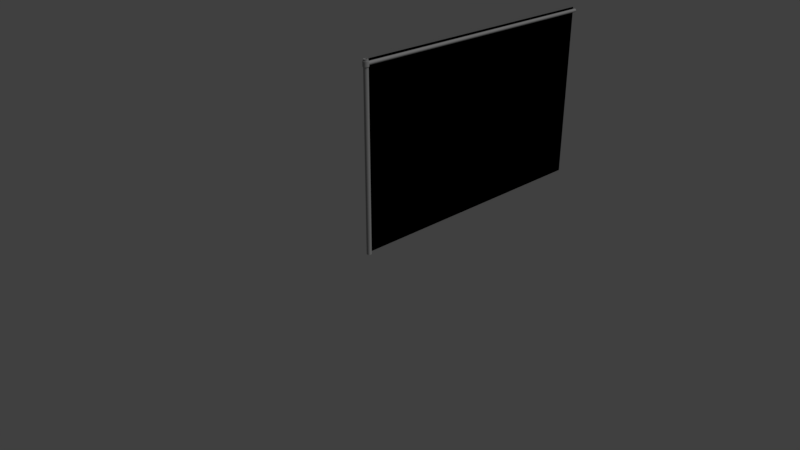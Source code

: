 # Source: chainLinkFence1.blend  (saved by Blender 2.79.0; exported with 4.5.12 LTS)
import bpy
from mathutils import Matrix  # noqa: F401  (used for matrix-valued properties, if any)

bpy.ops.wm.read_factory_settings(use_empty=True)
scene = bpy.context.scene
scene.name = 'Scene'

# ---- collections
col_collection_1 = bpy.data.collections.new('Collection 1'); scene.collection.children.link(col_collection_1)

# ---- materials (node trees are filled in below, after node groups)
mat_metal = bpy.data.materials.new('Metal')
mat_metal.alpha_threshold = 0.0
mat_metal.use_transparent_shadow = False
mat_metal.diffuse_color = (0.3883, 0.3883, 0.3883, 1.0)
mat_metal.roughness = 0.5
mat_metal.specular_intensity = 0.0
mat_metal.line_color = (0.0, 0.0, 0.0, 1.0)
mat_fence = bpy.data.materials.new('fence')
mat_fence.alpha_threshold = 0.0
mat_fence.use_transparent_shadow = False
mat_fence.roughness = 0.5
mat_fence.specular_intensity = 0.0

# ---- material node trees

# ---- world
world_world = bpy.data.worlds.new('World'); scene.world = world_world
world_world.color = (0.05088, 0.05088, 0.05088)
world_world.use_sun_shadow = False
world_world.sun_shadow_jitter_overblur = 0.0
world_world.cycles.sampling_method = 'MANUAL'

# ---- cameras
cam_camera = bpy.data.cameras.new('Camera')
cam_camera.clip_end = 100.0
cam_camera.lens = 35.0
cam_camera.sensor_width = 32.0
cam_camera.sensor_height = 18.0
cam_camera.ortho_scale = 7.314
cam_camera.dof.focus_distance = 0.0
cam_camera.dof.aperture_fstop = 128.0

# ---- lights
light_lamp = bpy.data.lights.new('Lamp', 'SUN')
light_lamp.transmission_factor = 0.0
light_lamp.cutoff_distance = 30.0
light_lamp.angle = 0.1993
light_lamp.energy = 1.0
light_lamp.shadow_buffer_clip_start = 1.001
light_lamp.shadow_soft_size = 0.1
light_lamp.shadow_cascade_max_distance = 1000.0

# ---- meshes
me_cylinder = bpy.data.meshes.new('Cylinder')
me_cylinder.from_pydata([(0.0, 0.0325, 1.217), (0.01244, 0.03003, 1.217), (0.02298, 0.02298, -1.25), (0.02298, 0.02298, 1.217), (0.03003, 0.01244, -1.25), (0.03003, 0.01244, 1.217), (0.0325, -1.421e-09, 1.217), (0.02298, -0.02298, -1.25), (0.02298, -0.02298, 1.217), (0.01244, -0.03003, -1.25), (0.01244, -0.03003, 1.217), (-0.01244, -0.03003, -1.25), (-0.02298, -0.02298, -1.25), (-0.02298, -0.02298, 1.217), (-0.03003, 0.01244, 1.217), (-0.02298, 0.02298, -1.25), (-0.02298, 0.02298, 1.217), (-0.01244, 0.03003, -1.25), (0.01244, 0.03003, 1.283), (0.0325, -1.421e-09, 1.283), (0.03003, -0.01244, 1.283), (0.02298, -0.02298, 1.283), (0.01244, -0.03003, 1.283), (-4.189e-08, -0.0325, 1.283), (-0.01244, -0.03003, 1.283), (-0.03003, -0.01244, 1.283), (-0.0325, 3.876e-10, 1.283), (-0.02298, 0.02298, 1.283), (1.08e-08, 0.0325, 1.308), (0.01244, 0.03003, 1.308), (0.02298, 0.02298, 1.308), (0.03003, 0.01244, 1.308), (0.0325, -1.421e-09, 1.308), (0.03003, -0.01244, 1.308), (0.02298, -0.02298, 1.308), (0.01244, -0.03003, 1.308), (1.571e-08, -0.0325, 1.308), (-0.0325, 3.876e-10, 1.308), (-0.02298, 0.02298, 1.308), (-0.01244, 0.03003, 1.308), (0.02873, 0.02873, 1.217), (-0.02873, -0.02873, 1.217), (-0.04062, 4.699e-10, 1.217), (-0.02873, 0.02873, 1.217), (-5.328e-08, 0.04062, 1.283), (0.02873, 0.02873, 1.283), (0.03753, 0.01555, 1.283), (0.03753, -0.01555, 1.283), (0.02873, -0.02873, 1.283), (0.01555, -0.03753, 1.283), (-0.02873, 0.02873, 1.283), (8.44e-10, 4.0, 1.274), (8.44e-10, -1.065e-09, 1.274), (0.009328, 4.0, 1.273), (0.009328, -9.844e-10, 1.273), (0.01724, 4.0, 1.267), (0.01724, -7.534e-10, 1.267), (0.02252, 4.0, 1.259), (0.02252, -4.077e-10, 1.259), (0.02437, 4.0, 1.25), (0.02437, 1.859e-15, 1.25), (0.02252, 4.0, 1.241), (0.02252, 4.077e-10, 1.241), (0.01724, 4.0, 1.233), (0.01724, 7.534e-10, 1.233), (0.009328, 4.0, 1.227), (0.009328, 9.844e-10, 1.227), (4.525e-09, 4.0, 1.226), (4.525e-09, 1.065e-09, 1.226), (-0.009328, 4.0, 1.227), (-0.009328, 9.844e-10, 1.227), (-0.01724, 4.0, 1.233), (-0.01724, 7.534e-10, 1.233), (-0.02252, 4.0, 1.241), (-0.02252, 4.077e-10, 1.241), (-0.02437, 4.0, 1.25), (-0.02437, 1.778e-15, 1.25), (-0.02252, 4.0, 1.259), (-0.02252, -4.077e-10, 1.259), (-0.01724, 4.0, 1.267), (-0.01724, -7.534e-10, 1.267), (-0.009328, 4.0, 1.273), (-0.009328, -9.844e-10, 1.273), (-0.0325, 4.0, 1.295), (-0.0325, 4.0, -1.25), (-0.0325, 0.0, 1.295), (-0.0325, 0.0, -1.25), (0.0, 0.0325, -0.01625), (0.01244, 0.03003, -0.01625), (0.02298, 0.02298, -0.01625), (0.03003, 0.01244, -0.01625), (0.0325, -1.421e-09, -0.01625), (0.03003, -0.01244, -0.01625), (0.02298, -0.02298, -0.01625), (0.01244, -0.03003, -0.01625), (4.907e-09, -0.0325, -0.01625), (-0.01244, -0.03003, -0.01625), (-0.02298, -0.02298, -0.01625), (-0.03003, -0.01244, -0.01625), (-0.0325, 3.876e-10, -0.01625), (-0.03003, 0.01244, -0.01625), (-0.02298, 0.02298, -0.01625), (-0.01244, 0.03003, -0.01625), (0.0, 0.0325, -1.25), (0.01244, 0.03003, -1.25), (0.0325, -1.421e-09, -1.25), (0.03003, -0.01244, -1.25), (0.03003, -0.01244, 1.217), (4.907e-09, -0.0325, -1.25), (4.907e-09, -0.0325, 1.217), (-0.01244, -0.03003, 1.217), (-0.03003, -0.01244, -1.25), (-0.03003, -0.01244, 1.217), (-0.0325, 3.876e-10, 1.217), (-0.03003, 0.01244, -1.25), (-0.01244, 0.03003, 1.217), (-4.68e-08, 0.0325, 1.283), (0.02298, 0.02298, 1.283), (0.03003, 0.01244, 1.283), (-0.02298, -0.02298, 1.283), (-0.03003, 0.01244, 1.283), (-0.01244, 0.03003, 1.283), (-0.01244, -0.03003, 1.308), (-0.02298, -0.02298, 1.308), (-0.03003, -0.01244, 1.308), (-0.03003, 0.01244, 1.308), (0.01555, 0.03753, 1.217), (5.224e-09, 0.04062, 1.217), (0.03753, 0.01555, 1.217), (0.04063, -1.79e-09, 1.217), (0.03753, -0.01555, 1.217), (0.02873, -0.02873, 1.217), (0.01555, -0.03753, 1.217), (1.136e-08, -0.04062, 1.217), (-0.01555, -0.03753, 1.217), (-0.03753, -0.01555, 1.217), (-0.03753, 0.01555, 1.217), (-0.01555, 0.03753, 1.217), (0.01555, 0.03753, 1.283), (0.04062, -1.79e-09, 1.283), (-4.714e-08, -0.04062, 1.283), (-0.01555, -0.03753, 1.283), (-0.02873, -0.02873, 1.283), (-0.03753, -0.01555, 1.283), (-0.04063, 4.699e-10, 1.283), (-0.03753, 0.01555, 1.283), (-0.01555, 0.03753, 1.283), (-0.01244, -0.03003, 1.217), (4.907e-09, -0.0325, 1.217), (-0.0325, 3.876e-10, 1.217), (-0.03003, -0.01244, 1.217), (0.03003, 0.01244, 1.283), (0.02298, 0.02298, 1.283), (-4.68e-08, 0.0325, 1.283), (-0.01244, 0.03003, 1.283), (-0.02298, -0.02298, 1.308), (-0.01244, -0.03003, 1.308), (-0.03003, -0.01244, 1.308), (0.01555, 0.03753, 1.217), (5.224e-09, 0.04062, 1.217), (0.03753, 0.01555, 1.217), (0.02873, 0.02873, 1.217), (0.03753, -0.01555, 1.217), (0.04063, -1.79e-09, 1.217), (0.02873, -0.02873, 1.217), (0.01555, -0.03753, 1.217), (-0.01555, -0.03753, 1.283), (-4.714e-08, -0.04062, 1.283), (-0.02873, -0.02873, 1.283), (-0.03753, -0.01555, 1.283), (-0.04063, 4.699e-10, 1.283), (-0.03753, 0.01555, 1.283), (0.01244, 0.03003, 1.217), (0.0, 0.0325, 1.217), (0.02298, 0.02298, 1.217), (0.03003, 0.01244, 1.217), (0.0325, -1.421e-09, 1.217), (0.01244, -0.03003, 1.217), (0.02298, -0.02298, 1.217), (-0.02298, 0.02298, 1.217), (-0.03003, 0.01244, 1.217), (0.03003, -0.01244, 1.283), (0.0325, -1.421e-09, 1.283), (0.02298, -0.02298, 1.283), (-4.189e-08, -0.0325, 1.283), (0.01244, -0.03003, 1.283), (-0.01244, -0.03003, 1.283), (-0.0325, 3.876e-10, 1.283), (-0.03003, -0.01244, 1.283), (-0.02298, 0.02298, 1.283), (-0.03003, 0.01244, 1.283), (0.01244, 0.03003, 1.308), (1.08e-08, 0.0325, 1.308), (0.02298, 0.02298, 1.308), (-0.01244, 0.03003, 1.308), (0.03003, 0.01244, 1.308), (0.0325, -1.421e-09, 1.308), (0.03003, -0.01244, 1.308), (0.02298, -0.02298, 1.308), (0.01244, -0.03003, 1.308), (1.571e-08, -0.0325, 1.308), (-0.02298, 0.02298, 1.308), (-0.03003, 0.01244, 1.308), (-0.01555, 0.03753, 1.217), (-0.04062, 4.699e-10, 1.217), (-0.03753, -0.01555, 1.217), (-0.03753, 0.01555, 1.217), (0.03753, 0.01555, 1.283), (0.02873, 0.02873, 1.283), (0.01555, -0.03753, 1.283), (0.02873, -0.02873, 1.283), (-0.02873, 0.02873, 1.283), (0.03003, -0.01244, 1.217), (-0.02298, -0.02298, 1.217), (-0.01244, 0.03003, 1.217), (0.01244, 0.03003, 1.283), (-0.02298, -0.02298, 1.283), (-0.0325, 3.876e-10, 1.308), (1.136e-08, -0.04062, 1.217), (-0.01555, -0.03753, 1.217), (-0.02873, -0.02873, 1.217), (-0.02873, 0.02873, 1.217), (0.01555, 0.03753, 1.283), (-5.328e-08, 0.04062, 1.283), (0.04062, -1.79e-09, 1.283), (0.03753, -0.01555, 1.283), (-0.01555, 0.03753, 1.283), (-0.0325, 4.0, -1.25), (-0.0325, 4.0, 1.295), (-0.0325, 0.0, 1.295), (-0.0325, 0.0, -1.25), (-0.01757, -0.01757, 1.308), (-0.009511, -0.02296, 1.308), (-0.02296, -0.009511, 1.308), (0.009511, 0.02296, 1.308), (8.999e-09, 0.02485, 1.308), (0.01757, 0.01757, 1.308), (-0.009511, 0.02296, 1.308), (0.02296, 0.009511, 1.308), (0.02485, -1.363e-09, 1.308), (0.02296, -0.009511, 1.308), (0.01757, -0.01757, 1.308), (0.009511, -0.02296, 1.308), (1.402e-08, -0.02485, 1.308), (-0.02485, -7.716e-11, 1.308), (-0.02296, 0.009511, 1.308), (-0.01757, 0.01757, 1.308), (-0.01757, -0.01757, 1.29), (-0.009511, -0.02296, 1.29), (-0.02296, -0.009511, 1.29), (0.009511, 0.02296, 1.29), (-3.409e-08, 0.02485, 1.29), (0.01757, 0.01757, 1.29), (-0.009511, 0.02296, 1.29), (0.02296, 0.009511, 1.29), (0.02485, -1.363e-09, 1.29), (0.02296, -0.009511, 1.29), (0.01757, -0.01757, 1.29), (0.009511, -0.02296, 1.29), (-2.907e-08, -0.02485, 1.29), (-0.02485, -7.716e-11, 1.29), (-0.02296, 0.009511, 1.29), (-0.01757, 0.01757, 1.29), (-0.01757, -0.01757, 1.308), (-0.009511, -0.02296, 1.308), (-0.02296, -0.009511, 1.308), (0.009511, 0.02296, 1.308), (8.999e-09, 0.02485, 1.308), (0.01757, 0.01757, 1.308), (-0.009511, 0.02296, 1.308), (0.02296, 0.009511, 1.308), (0.02485, -1.363e-09, 1.308), (0.02296, -0.009511, 1.308), (0.01757, -0.01757, 1.308), (0.009511, -0.02296, 1.308), (1.402e-08, -0.02485, 1.308), (-0.02485, -7.716e-11, 1.308), (-0.02296, 0.009511, 1.308), (-0.01757, 0.01757, 1.308), (-0.01757, -0.01757, 1.29), (-0.009511, -0.02296, 1.29), (-0.02296, -0.009511, 1.29), (0.009511, 0.02296, 1.29), (-3.409e-08, 0.02485, 1.29), (0.01757, 0.01757, 1.29), (-0.009511, 0.02296, 1.29), (0.02296, 0.009511, 1.29), (0.02485, -1.363e-09, 1.29), (0.02296, -0.009511, 1.29), (0.01757, -0.01757, 1.29), (0.009511, -0.02296, 1.29), (-2.907e-08, -0.02485, 1.29), (-0.02485, -7.716e-11, 1.29), (-0.02296, 0.009511, 1.29), (-0.01757, 0.01757, 1.29), (-0.0325, 3.0, 1.295), (-0.0325, 2.0, 1.295), (-0.0325, 1.0, 1.295), (-0.0325, 1.0, -1.25), (-0.0325, 2.0, -1.25), (-0.0325, 3.0, -1.25), (-0.0325, 4.0, -0.4017), (-0.0325, 4.0, 0.4467), (-0.0325, 0.0, 0.4467), (-0.0325, 0.0, -0.4017), (-0.0325, 1.0, -0.4017), (-0.0325, 1.0, 0.4467), (-0.0325, 2.0, -0.4017), (-0.0325, 2.0, 0.4467), (-0.0325, 3.0, -0.4017), (-0.0325, 3.0, 0.4467), (-0.0325, 3.0, 1.295), (-0.0325, 2.0, 1.295), (-0.0325, 1.0, 1.295), (-0.0325, 1.0, -1.25), (-0.0325, 2.0, -1.25), (-0.0325, 3.0, -1.25), (-0.0325, 4.0, -0.4017), (-0.0325, 4.0, 0.4467), (-0.0325, 0.0, 0.4467), (-0.0325, 0.0, -0.4017), (-0.0325, 1.0, 0.4467), (-0.0325, 1.0, -0.4017), (-0.0325, 2.0, 0.4467), (-0.0325, 2.0, -0.4017), (-0.0325, 3.0, 0.4467), (-0.0325, 3.0, -0.4017)], [], [(87, 0, 1, 88), (88, 1, 174, 89), (89, 174, 175, 90), (90, 175, 6, 91), (91, 6, 212, 92), (92, 212, 8, 93), (93, 8, 10, 94), (94, 10, 148, 95), (95, 148, 147, 96), (96, 147, 213, 97), (97, 213, 150, 98), (98, 150, 149, 99), (99, 149, 14, 100), (100, 14, 179, 101), (177, 178, 164, 165), (101, 179, 214, 102), (102, 214, 0, 87), (27, 120, 202, 201), (26, 190, 171, 170), (188, 26, 170, 169), (112, 13, 220, 135), (3, 172, 158, 40), (216, 188, 169, 168), (115, 16, 221, 137), (178, 107, 162, 164), (186, 216, 168, 166), (23, 186, 166, 167), (13, 110, 219, 220), (22, 23, 167, 209), (172, 173, 159, 158), (16, 180, 206, 221), (107, 176, 163, 162), (21, 22, 209, 210), (274, 241, 257, 290), (185, 183, 34, 199), (154, 27, 201, 194), (184, 185, 199, 200), (215, 153, 192, 29), (153, 154, 194, 192), (24, 184, 200, 122), (152, 215, 29, 193), (119, 24, 122, 123), (151, 152, 193, 195), (25, 119, 123, 124), (182, 151, 195, 32), (187, 25, 124, 217), (20, 182, 32, 33), (120, 187, 217, 202), (183, 20, 33, 34), (131, 130, 47, 48), (205, 41, 142, 143), (127, 203, 226, 223), (129, 160, 207, 224), (134, 218, 140, 141), (43, 136, 145, 50), (161, 126, 222, 208), (132, 131, 48, 49), (204, 205, 143, 144), (130, 129, 224, 47), (41, 134, 141, 142), (203, 43, 50, 226), (160, 161, 208, 207), (218, 132, 49, 140), (126, 127, 223, 222), (136, 204, 144, 145), (173, 115, 137, 159), (190, 189, 211, 171), (116, 18, 138, 44), (5, 3, 40, 128), (113, 112, 135, 42), (189, 121, 146, 211), (18, 117, 45, 138), (121, 116, 44, 146), (109, 177, 165, 133), (117, 118, 46, 45), (118, 19, 139, 46), (176, 5, 128, 163), (180, 113, 42, 206), (19, 181, 225, 139), (110, 109, 133, 219), (181, 21, 210, 225), (51, 52, 54, 53), (53, 54, 56, 55), (55, 56, 58, 57), (57, 58, 60, 59), (59, 60, 62, 61), (61, 62, 64, 63), (63, 64, 66, 65), (65, 66, 68, 67), (67, 68, 70, 69), (69, 70, 72, 71), (71, 72, 74, 73), (73, 74, 76, 75), (75, 76, 78, 77), (77, 78, 80, 79), (79, 80, 82, 81), (81, 82, 52, 51), (309, 300, 84, 301), (17, 102, 87, 103), (15, 101, 102, 17), (114, 100, 101, 15), (86, 99, 100, 114), (111, 98, 99, 86), (12, 97, 98, 111), (11, 96, 97, 12), (108, 95, 96, 11), (9, 94, 95, 108), (7, 93, 94, 9), (106, 92, 93, 7), (105, 91, 92, 106), (4, 90, 91, 105), (2, 89, 90, 4), (104, 88, 89, 2), (103, 87, 88, 104), (326, 317, 227, 316), (264, 263, 155, 156), (263, 265, 157, 155), (267, 266, 191, 28), (266, 268, 30, 191), (269, 267, 28, 39), (268, 270, 31, 30), (270, 271, 196, 31), (271, 272, 197, 196), (272, 273, 198, 197), (273, 242, 35, 198), (242, 275, 36, 35), (275, 264, 156, 36), (265, 276, 37, 157), (276, 277, 125, 37), (278, 269, 39, 38), (277, 278, 38, 125), (282, 283, 285, 294, 293, 292, 281, 279, 280, 291, 258, 289, 288, 287, 286, 284), (234, 235, 251, 250), (231, 232, 248, 247), (243, 274, 290, 259), (232, 243, 259, 248), (233, 231, 247, 249), (236, 234, 250, 252), (244, 233, 249, 260), (235, 237, 253, 251), (245, 244, 260, 261), (238, 236, 252, 254), (237, 246, 262, 253), (239, 238, 254, 255), (240, 239, 255, 256), (246, 245, 261, 262), (241, 240, 256, 257), (304, 86, 298, 305), (305, 298, 299, 307), (307, 299, 300, 309), (296, 308, 310, 295), (308, 307, 309, 310), (297, 306, 308, 296), (306, 305, 307, 308), (85, 303, 306, 297), (303, 304, 305, 306), (295, 310, 302, 83), (310, 309, 301, 302), (320, 322, 314, 230), (322, 324, 315, 314), (324, 326, 316, 315), (312, 311, 325, 323), (323, 325, 326, 324), (313, 312, 323, 321), (321, 323, 324, 322), (229, 313, 321, 319), (319, 321, 322, 320), (311, 228, 318, 325), (325, 318, 317, 326)])
me_cylinder.polygons.foreach_set('use_smooth', [1, 1, 1, 1, 1, 1, 1, 1, 1, 1, 1, 1, 1, 1, 0, 1, 1, 1, 0, 0, 0, 0, 0, 0, 0, 0, 0, 0, 0, 0, 0, 0, 0, 1, 1, 1, 1, 1, 1, 1, 1, 1, 1, 1, 1, 1, 1, 1, 1, 1, 1, 1, 1, 1, 1, 1, 1, 1, 1, 1, 1, 1, 1, 1, 1, 0, 0, 0, 0, 0, 0, 0, 0, 0, 0, 0, 0, 0, 0, 0, 0, 1, 1, 1, 1, 1, 1, 1, 1, 1, 1, 1, 1, 1, 1, 1, 1, 0, 1, 1, 1, 1, 1, 1, 1, 1, 1, 1, 1, 1, 1, 1, 1, 1, 0, 0, 0, 0, 0, 0, 0, 0, 0, 0, 0, 0, 0, 0, 0, 0, 0, 0, 1, 1, 1, 1, 1, 1, 1, 1, 1, 1, 1, 1, 1, 1, 1, 0, 0, 0, 0, 0, 0, 0, 0, 0, 0, 0, 0, 0, 0, 0, 0, 0, 0, 0, 0, 0, 0])
me_cylinder.polygons.foreach_set('material_index', [0, 0, 0, 0, 0, 0, 0, 0, 0, 0, 0, 0, 0, 0, 0, 0, 0, 0, 0, 0, 0, 0, 0, 0, 0, 0, 0, 0, 0, 0, 0, 0, 0, 0, 0, 0, 0, 0, 0, 0, 0, 0, 0, 0, 0, 0, 0, 0, 0, 0, 0, 0, 0, 0, 0, 0, 0, 0, 0, 0, 0, 0, 0, 0, 0, 0, 0, 0, 0, 0, 0, 0, 0, 0, 0, 0, 0, 0, 0, 0, 0, 0, 0, 0, 0, 0, 0, 0, 0, 0, 0, 0, 0, 0, 0, 0, 0, 1, 0, 0, 0, 0, 0, 0, 0, 0, 0, 0, 0, 0, 0, 0, 0, 0, 1, 0, 0, 0, 0, 0, 0, 0, 0, 0, 0, 0, 0, 0, 0, 0, 0, 0, 0, 0, 0, 0, 0, 0, 0, 0, 0, 0, 0, 0, 0, 0, 0, 1, 1, 1, 1, 1, 1, 1, 1, 1, 1, 1, 1, 1, 1, 1, 1, 1, 1, 1, 1, 1, 1])
_k = set([(0, 1), (0, 214), (1, 174), (3, 5), (3, 172), (5, 176), (6, 175), (6, 212), (8, 10), (8, 212), (10, 148), (13, 110), (13, 112), (14, 149), (14, 179), (16, 115), (16, 180), (18, 116), (18, 117), (19, 118), (19, 181), (20, 182), (20, 183), (21, 22), (21, 181), (22, 23), (23, 186), (24, 119), (24, 184), (25, 119), (25, 187), (26, 188), (26, 190), (27, 120), (27, 154), (28, 39), (28, 191), (29, 192), (29, 193), (30, 31), (30, 191), (31, 196), (32, 33), (32, 195), (33, 34), (34, 199), (35, 36), (35, 198), (36, 156), (37, 125), (37, 157), (38, 39), (38, 125), (40, 128), (40, 158), (41, 134), (41, 205), (42, 135), (42, 206), (43, 136), (43, 203), (44, 138), (44, 146), (45, 46), (45, 138), (46, 139), (47, 48), (47, 224), (48, 49), (49, 140), (50, 145), (50, 226), (107, 176), (107, 178), (109, 110), (109, 177), (112, 113), (113, 180), (115, 173), (116, 121), (117, 118), (120, 187), (121, 189), (122, 123), (122, 200), (123, 124), (124, 217), (126, 127), (126, 161), (127, 203), (128, 163), (129, 130), (129, 160), (130, 131), (131, 132), (132, 218), (133, 165), (133, 219), (134, 218), (135, 220), (136, 204), (137, 159), (137, 221), (139, 225), (140, 141), (141, 142), (142, 143), (143, 144), (144, 145), (146, 211), (147, 148), (147, 213), (149, 150), (150, 213), (151, 152), (151, 182), (152, 215), (153, 154), (153, 215), (155, 156), (155, 157), (158, 159), (160, 161), (162, 163), (162, 164), (164, 165), (166, 167), (166, 168), (167, 209), (168, 169), (169, 170), (170, 171), (171, 211), (172, 173), (174, 175), (177, 178), (179, 214), (183, 185), (184, 185), (186, 216), (188, 216), (189, 190), (192, 194), (193, 195), (194, 201), (196, 197), (197, 198), (199, 200), (201, 202), (202, 217), (204, 205), (206, 221), (207, 208), (207, 224), (208, 222), (209, 210), (210, 225), (219, 220), (222, 223), (223, 226), (231, 232), (231, 233), (232, 243), (233, 244), (234, 235), (234, 236), (235, 237), (236, 238), (237, 246), (238, 239), (239, 240), (240, 241), (241, 274), (242, 273), (242, 275), (243, 274), (244, 245), (245, 246), (247, 248), (247, 249), (248, 259), (249, 260), (250, 251), (250, 252), (251, 253), (252, 254), (253, 262), (254, 255), (255, 256), (256, 257), (257, 290), (258, 289), (258, 291), (259, 290), (260, 261), (261, 262), (263, 264), (263, 265), (264, 275), (265, 276), (266, 267), (266, 268), (267, 269), (268, 270), (269, 278), (270, 271), (271, 272), (272, 273), (276, 277), (277, 278), (279, 280), (279, 281), (280, 291), (281, 292), (282, 283), (282, 284), (283, 285), (284, 286), (285, 294), (286, 287), (287, 288), (288, 289), (292, 293), (293, 294)])
me_cylinder.attributes.new('sharp_edge', 'BOOLEAN', 'EDGE').data.foreach_set('value', [ (min(e.vertices), max(e.vertices)) in _k for e in me_cylinder.edges])
_uv = me_cylinder.uv_layers.new(name='UVMap')
_uv.uv.foreach_set('vector', [2.135, 0.3302, 2.14, 2.28, 2.1, 2.272, 2.102, 0.3303, 2.102, 0.3303, 2.1, 2.272, 2.063, 2.26, 2.07, 0.3305, 2.07, 0.3305, 2.063, 2.26, 2.027, 2.248, 2.038, 0.3306, 2.038, 0.3306, 2.027, 2.248, 1.994, 2.239, 2.006, 0.3307, 2.006, 0.3307, 1.994, 2.239, 1.962, 2.232, 1.974, 0.3309, 1.974, 0.3309, 1.962, 2.232, 1.932, 2.227, 1.943, 0.331, 1.943, 0.331, 1.932, 2.227, 1.903, 2.224, 1.911, 0.3311, 1.911, 0.3311, 1.903, 2.224, 1.874, 2.224, 1.879, 0.3312, 1.879, 0.3312, 1.874, 2.224, 1.845, 2.225, 1.847, 0.3313, 1.847, 0.3313, 1.845, 2.225, 1.816, 2.228, 1.815, 0.3314, 1.815, 0.3314, 1.816, 2.228, 1.787, 2.233, 1.783, 0.3315, 1.783, 0.3315, 1.787, 2.233, 1.756, 2.24, 1.752, 0.3316, 1.752, 0.3316, 1.756, 2.24, 1.724, 2.248, 1.72, 0.3316, 1.72, 0.3316, 1.724, 2.248, 1.69, 2.258, 1.688, 0.3317, 1.903, 2.224, 1.932, 2.227, 1.929, 2.244, 1.901, 2.241, 1.688, 0.3317, 1.69, 2.258, 1.654, 2.268, 1.656, 0.3318, 1.656, 0.3318, 1.654, 2.268, 1.617, 2.273, 1.624, 0.3319, 1.784, 2.405, 1.799, 2.379, 1.835, 2.395, 1.837, 2.413, 1.813, 2.362, 1.799, 2.379, 1.787, 2.369, 1.805, 2.352, 1.828, 2.35, 1.813, 2.362, 1.805, 2.352, 1.823, 2.34, 1.787, 2.233, 1.816, 2.228, 1.818, 2.245, 1.79, 2.25, 2.063, 2.26, 2.1, 2.272, 2.092, 2.296, 2.054, 2.281, 1.844, 2.341, 1.828, 2.35, 1.823, 2.34, 1.84, 2.332, 1.654, 2.268, 1.69, 2.258, 1.696, 2.278, 1.659, 2.29, 1.932, 2.227, 1.962, 2.232, 1.958, 2.249, 1.929, 2.244, 1.859, 2.337, 1.844, 2.341, 1.84, 2.332, 1.858, 2.327, 1.875, 2.335, 1.859, 2.337, 1.858, 2.327, 1.875, 2.326, 1.816, 2.228, 1.845, 2.225, 1.846, 2.241, 1.818, 2.245, 1.89, 2.336, 1.875, 2.335, 1.875, 2.326, 1.892, 2.327, 2.1, 2.272, 2.14, 2.28, 2.14, 2.311, 2.092, 2.296, 1.69, 2.258, 1.724, 2.248, 1.729, 2.267, 1.696, 2.278, 1.962, 2.232, 1.994, 2.239, 1.988, 2.257, 1.958, 2.249, 1.906, 2.341, 1.89, 2.336, 1.892, 2.327, 1.909, 2.332, 1.883, 2.367, 1.891, 2.37, 1.891, 2.37, 1.883, 2.367, 1.89, 2.336, 1.906, 2.341, 1.895, 2.363, 1.886, 2.36, 1.77, 2.442, 1.784, 2.405, 1.837, 2.413, 1.848, 2.437, 1.875, 2.335, 1.89, 2.336, 1.886, 2.36, 1.876, 2.359, 1.972, 2.441, 1.979, 2.486, 1.877, 2.472, 1.898, 2.44, 1.758, 2.5, 1.77, 2.442, 1.848, 2.437, 1.877, 2.472, 1.859, 2.337, 1.875, 2.335, 1.876, 2.359, 1.866, 2.361, 1.961, 2.406, 1.972, 2.441, 1.898, 2.44, 1.906, 2.413, 1.844, 2.341, 1.859, 2.337, 1.866, 2.361, 1.856, 2.366, 1.948, 2.38, 1.961, 2.406, 1.906, 2.413, 1.909, 2.392, 1.828, 2.35, 1.844, 2.341, 1.856, 2.366, 1.846, 2.372, 1.935, 2.362, 1.948, 2.38, 1.909, 2.392, 1.908, 2.379, 1.813, 2.362, 1.828, 2.35, 1.846, 2.372, 1.839, 2.381, 1.92, 2.349, 1.935, 2.362, 1.908, 2.379, 1.903, 2.37, 1.799, 2.379, 1.813, 2.362, 1.839, 2.381, 1.835, 2.395, 1.906, 2.341, 1.92, 2.349, 1.903, 2.37, 1.895, 2.363, 1.929, 2.244, 1.958, 2.249, 1.926, 2.34, 1.909, 2.332, 1.79, 2.25, 1.818, 2.245, 1.84, 2.332, 1.823, 2.34, 1.615, 2.298, 1.659, 2.29, 1.743, 2.431, 1.715, 2.49, 1.988, 2.257, 2.02, 2.268, 1.961, 2.372, 1.943, 2.353, 1.846, 2.241, 1.874, 2.24, 1.875, 2.326, 1.858, 2.327, 1.696, 2.278, 1.729, 2.267, 1.787, 2.369, 1.767, 2.394, 2.054, 2.281, 2.092, 2.296, 1.995, 2.434, 1.978, 2.398, 1.901, 2.241, 1.929, 2.244, 1.909, 2.332, 1.892, 2.327, 1.76, 2.258, 1.79, 2.25, 1.823, 2.34, 1.805, 2.352, 1.958, 2.249, 1.988, 2.257, 1.943, 2.353, 1.926, 2.34, 1.818, 2.245, 1.846, 2.241, 1.858, 2.327, 1.84, 2.332, 1.659, 2.29, 1.696, 2.278, 1.767, 2.394, 1.743, 2.431, 2.02, 2.268, 2.054, 2.281, 1.978, 2.398, 1.961, 2.372, 1.874, 2.24, 1.901, 2.241, 1.892, 2.327, 1.875, 2.326, 2.092, 2.296, 2.14, 2.311, 2.013, 2.485, 1.995, 2.434, 1.729, 2.267, 1.76, 2.258, 1.805, 2.352, 1.787, 2.369, 1.617, 2.273, 1.654, 2.268, 1.659, 2.29, 1.615, 2.298, 1.799, 2.379, 1.784, 2.405, 1.767, 2.394, 1.787, 2.369, 1.979, 2.486, 1.972, 2.441, 1.995, 2.434, 2.013, 2.485, 2.027, 2.248, 2.063, 2.26, 2.054, 2.281, 2.02, 2.268, 1.756, 2.24, 1.787, 2.233, 1.79, 2.25, 1.76, 2.258, 1.784, 2.405, 1.77, 2.442, 1.743, 2.431, 1.767, 2.394, 1.972, 2.441, 1.961, 2.406, 1.978, 2.398, 1.995, 2.434, 1.77, 2.442, 1.758, 2.5, 1.715, 2.49, 1.743, 2.431, 1.874, 2.224, 1.903, 2.224, 1.901, 2.241, 1.874, 2.24, 1.961, 2.406, 1.948, 2.38, 1.961, 2.372, 1.978, 2.398, 1.948, 2.38, 1.935, 2.362, 1.943, 2.353, 1.961, 2.372, 1.994, 2.239, 2.027, 2.248, 2.02, 2.268, 1.988, 2.257, 1.724, 2.248, 1.756, 2.24, 1.76, 2.258, 1.729, 2.267, 1.935, 2.362, 1.92, 2.349, 1.926, 2.34, 1.943, 2.353, 1.845, 2.225, 1.874, 2.224, 1.874, 2.24, 1.846, 2.241, 1.92, 2.349, 1.906, 2.341, 1.909, 2.332, 1.926, 2.34, 1.611, -1.096, -1.281, -1.096, -1.281, -1.146, 1.61, -1.146, 1.61, -1.146, -1.281, -1.146, -1.281, -1.197, 1.61, -1.197, 1.61, -1.197, -1.281, -1.197, -1.282, -1.247, 1.609, -1.247, 1.609, -1.247, -1.282, -1.247, -1.282, -1.298, 1.609, -1.298, 1.609, -1.298, -1.282, -1.298, -1.283, -1.348, 1.609, -1.348, 1.609, -1.348, -1.283, -1.348, -1.283, -1.399, 1.608, -1.399, 1.608, -1.399, -1.283, -1.399, -1.284, -1.449, 1.608, -1.449, 1.608, -1.449, -1.284, -1.449, -1.284, -1.5, 1.607, -1.5, 1.614, -0.6923, -1.277, -0.6923, -1.278, -0.7428, 1.614, -0.7428, 1.614, -0.7428, -1.278, -0.7428, -1.278, -0.7933, 1.613, -0.7933, 1.613, -0.7933, -1.278, -0.7933, -1.278, -0.8437, 1.613, -0.8437, 1.613, -0.8437, -1.278, -0.8437, -1.279, -0.8942, 1.612, -0.8942, 1.612, -0.8942, -1.279, -0.8942, -1.279, -0.9446, 1.612, -0.9446, 1.612, -0.9446, -1.279, -0.9446, -1.28, -0.9951, 1.612, -0.9951, 1.612, -0.9951, -1.28, -0.9951, -1.28, -1.046, 1.611, -1.046, 1.611, -1.046, -1.28, -1.046, -1.281, -1.096, 1.611, -1.096, 2.5, -0.53, 2.5, -2.226, 4.499, -2.226, 4.499, -0.53, 1.656, -1.498, 1.656, 0.3318, 1.624, 0.3319, 1.624, -1.498, 1.688, -1.498, 1.688, 0.3317, 1.656, 0.3318, 1.656, -1.498, 1.72, -1.498, 1.72, 0.3316, 1.688, 0.3317, 1.688, -1.498, 1.751, -1.498, 1.752, 0.3316, 1.72, 0.3316, 1.72, -1.498, 1.783, -1.498, 1.783, 0.3315, 1.752, 0.3316, 1.751, -1.498, 1.815, -1.498, 1.815, 0.3314, 1.783, 0.3315, 1.783, -1.498, 1.847, -1.498, 1.847, 0.3313, 1.815, 0.3314, 1.815, -1.498, 1.879, -1.499, 1.879, 0.3312, 1.847, 0.3313, 1.847, -1.498, 1.911, -1.499, 1.911, 0.3311, 1.879, 0.3312, 1.879, -1.499, 1.943, -1.499, 1.943, 0.331, 1.911, 0.3311, 1.911, -1.499, 1.974, -1.499, 1.974, 0.3309, 1.943, 0.331, 1.943, -1.499, 2.006, -1.499, 2.006, 0.3307, 1.974, 0.3309, 1.974, -1.499, 2.038, -1.499, 2.038, 0.3306, 2.006, 0.3307, 2.006, -1.499, 2.07, -1.499, 2.07, 0.3305, 2.038, 0.3306, 2.038, -1.499, 2.102, -1.5, 2.102, 0.3303, 2.07, 0.3305, 2.07, -1.499, 2.134, -1.5, 2.135, 0.3302, 2.102, 0.3303, 2.102, -1.5, 2.5, 1.166, 4.499, 1.166, 4.499, 2.863, 2.5, 2.863, 1.867, 2.367, 1.859, 2.371, 1.856, 2.366, 1.866, 2.361, 1.859, 2.371, 1.852, 2.377, 1.846, 2.372, 1.856, 2.366, 1.875, 2.441, 1.89, 2.429, 1.898, 2.44, 1.877, 2.472, 1.89, 2.429, 1.898, 2.411, 1.906, 2.413, 1.898, 2.44, 1.857, 2.428, 1.875, 2.441, 1.877, 2.472, 1.848, 2.437, 1.898, 2.411, 1.901, 2.395, 1.909, 2.392, 1.906, 2.413, 1.901, 2.395, 1.9, 2.383, 1.908, 2.379, 1.909, 2.392, 1.9, 2.383, 1.896, 2.375, 1.903, 2.37, 1.908, 2.379, 1.896, 2.375, 1.891, 2.37, 1.895, 2.363, 1.903, 2.37, 1.891, 2.37, 1.883, 2.367, 1.886, 2.36, 1.895, 2.363, 1.883, 2.367, 1.875, 2.366, 1.876, 2.359, 1.886, 2.36, 1.875, 2.366, 1.867, 2.367, 1.866, 2.361, 1.876, 2.359, 1.852, 2.377, 1.846, 2.385, 1.839, 2.381, 1.846, 2.372, 1.846, 2.385, 1.844, 2.396, 1.835, 2.395, 1.839, 2.381, 1.847, 2.411, 1.857, 2.428, 1.848, 2.437, 1.837, 2.413, 1.844, 2.396, 1.847, 2.411, 1.837, 2.413, 1.835, 2.395, 1.89, 2.429, 1.875, 2.441, 1.857, 2.428, 1.847, 2.411, 1.844, 2.396, 1.846, 2.385, 1.852, 2.377, 1.859, 2.371, 1.867, 2.367, 1.875, 2.366, 1.883, 2.367, 1.891, 2.37, 1.896, 2.375, 1.9, 2.383, 1.901, 2.395, 1.898, 2.411, 1.89, 2.429, 1.875, 2.441, 1.875, 2.441, 1.89, 2.429, 1.859, 2.371, 1.867, 2.367, 1.867, 2.367, 1.859, 2.371, 1.875, 2.366, 1.883, 2.367, 1.883, 2.367, 1.875, 2.366, 1.867, 2.367, 1.875, 2.366, 1.875, 2.366, 1.867, 2.367, 1.852, 2.377, 1.859, 2.371, 1.859, 2.371, 1.852, 2.377, 1.898, 2.411, 1.89, 2.429, 1.89, 2.429, 1.898, 2.411, 1.846, 2.385, 1.852, 2.377, 1.852, 2.377, 1.846, 2.385, 1.875, 2.441, 1.857, 2.428, 1.857, 2.428, 1.875, 2.441, 1.844, 2.396, 1.846, 2.385, 1.846, 2.385, 1.844, 2.396, 1.901, 2.395, 1.898, 2.411, 1.898, 2.411, 1.901, 2.395, 1.857, 2.428, 1.847, 2.411, 1.847, 2.411, 1.857, 2.428, 1.9, 2.383, 1.901, 2.395, 1.901, 2.395, 1.9, 2.383, 1.896, 2.375, 1.9, 2.383, 1.9, 2.383, 1.896, 2.375, 1.847, 2.411, 1.844, 2.396, 1.844, 2.396, 1.847, 2.411, 1.891, 2.37, 1.896, 2.375, 1.896, 2.375, 1.891, 2.37, -3.499, -0.53, -3.499, -2.226, -1.5, -2.226, -1.5, -0.53, -1.5, -0.53, -1.5, -2.226, 0.5, -2.226, 0.5, -0.53, 0.5, -0.53, 0.5, -2.226, 2.5, -2.226, 2.5, -0.53, 0.5, 2.863, 0.5, 1.166, 2.5, 1.166, 2.5, 2.863, 0.5, 1.166, 0.5, -0.53, 2.5, -0.53, 2.5, 1.166, -1.5, 2.863, -1.5, 1.166, 0.5, 1.166, 0.5, 2.863, -1.5, 1.166, -1.5, -0.53, 0.5, -0.53, 0.5, 1.166, -3.499, 2.863, -3.499, 1.166, -1.5, 1.166, -1.5, 2.863, -3.499, 1.166, -3.499, -0.53, -1.5, -0.53, -1.5, 1.166, 2.5, 2.863, 2.5, 1.166, 4.499, 1.166, 4.499, 2.863, 2.5, 1.166, 2.5, -0.53, 4.499, -0.53, 4.499, 1.166, -3.499, 1.166, -1.5, 1.166, -1.5, 2.863, -3.499, 2.863, -1.5, 1.166, 0.5, 1.166, 0.5, 2.863, -1.5, 2.863, 0.5, 1.166, 2.5, 1.166, 2.5, 2.863, 0.5, 2.863, 0.5, -2.226, 2.5, -2.226, 2.5, -0.53, 0.5, -0.53, 0.5, -0.53, 2.5, -0.53, 2.5, 1.166, 0.5, 1.166, -1.5, -2.226, 0.5, -2.226, 0.5, -0.53, -1.5, -0.53, -1.5, -0.53, 0.5, -0.53, 0.5, 1.166, -1.5, 1.166, -3.499, -2.226, -1.5, -2.226, -1.5, -0.53, -3.499, -0.53, -3.499, -0.53, -1.5, -0.53, -1.5, 1.166, -3.499, 1.166, 2.5, -2.226, 4.499, -2.226, 4.499, -0.53, 2.5, -0.53, 2.5, -0.53, 4.499, -0.53, 4.499, 1.166, 2.5, 1.166])
me_cylinder.materials.append(mat_metal)
me_cylinder.materials.append(mat_fence)
me_cylinder.use_remesh_preserve_volume = False
me_cylinder.use_remesh_preserve_attributes = False
me_cylinder.use_mirror_vertex_groups = False
me_cylinder.update()

# ---- objects
ob_cylinder = bpy.data.objects.new('Cylinder', me_cylinder)
ob_lamp = bpy.data.objects.new('Lamp', light_lamp)
ob_camera = bpy.data.objects.new('Camera', cam_camera)

# ---- transforms, parenting, visibility, modifiers, constraints
ob_cylinder.location = (0.0, 0.0, 1.25)
ob_cylinder.lineart.crease_threshold = 0.0
ob_lamp.location = (4.076, 1.005, 5.904)
ob_lamp.rotation_euler = (0.6503, 0.05522, 1.866)
ob_lamp.lock_rotations_4d = False
ob_lamp.empty_display_type = 'ARROWS'
ob_lamp.color = (0.0, 0.0, 0.0, 0.0)
ob_lamp.lineart.crease_threshold = 0.0
ob_camera.location = (7.481, -6.508, 5.344)
ob_camera.rotation_euler = (1.109, 0.0, 0.8149)
ob_camera.lock_rotations_4d = False
ob_camera.empty_display_type = 'ARROWS'
ob_camera.color = (0.0, 0.0, 0.0, 0.0)
ob_camera.display_type = 'WIRE'
ob_camera.lineart.crease_threshold = 0.0

# ---- collection membership
col_collection_1.objects.link(ob_cylinder)
col_collection_1.objects.link(ob_lamp)
col_collection_1.objects.link(ob_camera)

# ---- scene / render settings (as saved in the file)
scene.camera = ob_camera
scene.frame_start = 1; scene.frame_end = 250; scene.frame_set(1)
scene.render.engine = 'BLENDER_EEVEE_NEXT'
scene.render.resolution_percentage = 50
scene.render.dither_intensity = 0.0
scene.cycles.use_denoising = False
scene.cycles.samples = 128
scene.cycles.sampling_pattern = 'TABULATED_SOBOL'
scene.cycles.use_adaptive_sampling = False
scene.cycles.use_light_tree = False
scene.cycles.blur_glossy = 0.0
scene.cycles.sample_clamp_indirect = 0.0
scene.view_settings.view_transform = 'Standard'
bpy.context.view_layer.update()
